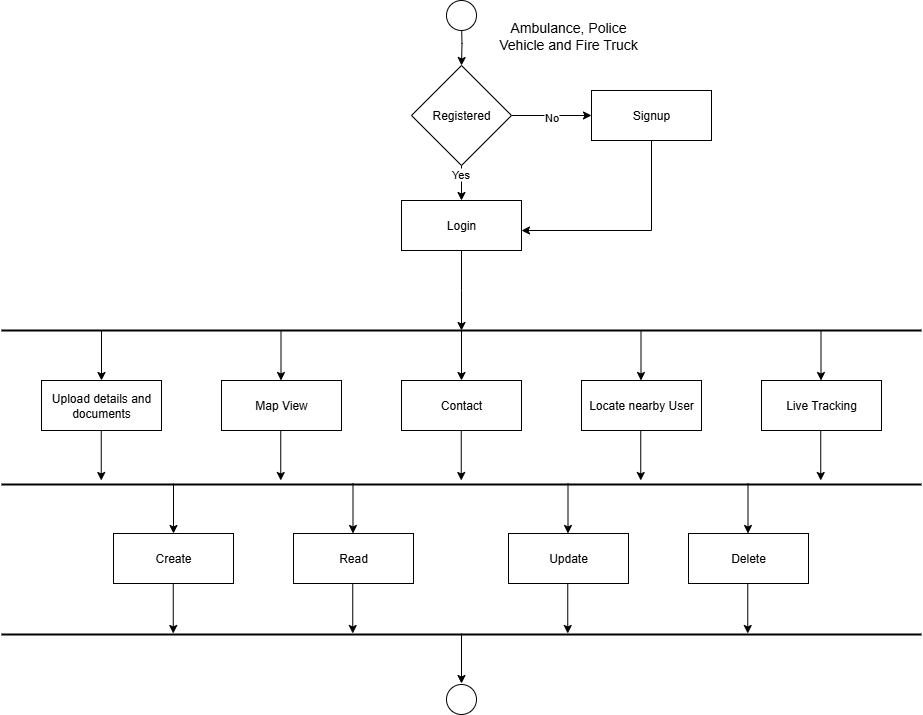

The diagram above was exported from draw.io. Its source (the exported page's mxGraphModel, read from the mxfile embedded in the PNG):
<mxGraphModel dx="2130" dy="1837" grid="1" gridSize="10" guides="1" tooltips="1" connect="1" arrows="1" fold="1" page="1" pageScale="1" pageWidth="827" pageHeight="1169" math="0" shadow="0">
  <root>
    <mxCell id="0" />
    <mxCell id="1" parent="0" />
    <mxCell id="MtbSdQDAzY2VFWzhyp_4-2" value="" style="edgeStyle=orthogonalEdgeStyle;rounded=0;orthogonalLoop=1;jettySize=auto;html=1;" parent="1" target="7wEqkuw75IH8k5fswQXJ-28" edge="1">
      <mxGeometry relative="1" as="geometry">
        <mxPoint x="390" y="-10" as="sourcePoint" />
      </mxGeometry>
    </mxCell>
    <mxCell id="7wEqkuw75IH8k5fswQXJ-46" value="" style="edgeStyle=orthogonalEdgeStyle;rounded=0;orthogonalLoop=1;jettySize=auto;html=1;" parent="1" source="7wEqkuw75IH8k5fswQXJ-28" target="7wEqkuw75IH8k5fswQXJ-29" edge="1">
      <mxGeometry relative="1" as="geometry" />
    </mxCell>
    <mxCell id="7wEqkuw75IH8k5fswQXJ-70" value="No" style="edgeLabel;html=1;align=center;verticalAlign=middle;resizable=0;points=[];" parent="7wEqkuw75IH8k5fswQXJ-46" vertex="1" connectable="0">
      <mxGeometry x="-0.015" y="-1" relative="1" as="geometry">
        <mxPoint as="offset" />
      </mxGeometry>
    </mxCell>
    <mxCell id="7wEqkuw75IH8k5fswQXJ-57" style="edgeStyle=orthogonalEdgeStyle;rounded=0;orthogonalLoop=1;jettySize=auto;html=1;entryX=0.5;entryY=0;entryDx=0;entryDy=0;" parent="1" source="7wEqkuw75IH8k5fswQXJ-28" target="7wEqkuw75IH8k5fswQXJ-30" edge="1">
      <mxGeometry relative="1" as="geometry" />
    </mxCell>
    <mxCell id="7wEqkuw75IH8k5fswQXJ-71" value="Yes" style="edgeLabel;html=1;align=center;verticalAlign=middle;resizable=0;points=[];" parent="7wEqkuw75IH8k5fswQXJ-57" vertex="1" connectable="0">
      <mxGeometry x="-0.664" y="-2" relative="1" as="geometry">
        <mxPoint as="offset" />
      </mxGeometry>
    </mxCell>
    <mxCell id="7wEqkuw75IH8k5fswQXJ-28" value="Registered" style="rhombus;whiteSpace=wrap;html=1;" parent="1" vertex="1">
      <mxGeometry x="340" y="35" width="100" height="100" as="geometry" />
    </mxCell>
    <mxCell id="MtbSdQDAzY2VFWzhyp_4-5" style="edgeStyle=orthogonalEdgeStyle;rounded=0;orthogonalLoop=1;jettySize=auto;html=1;entryX=1;entryY=0.6;entryDx=0;entryDy=0;entryPerimeter=0;" parent="1" source="7wEqkuw75IH8k5fswQXJ-29" target="7wEqkuw75IH8k5fswQXJ-30" edge="1">
      <mxGeometry relative="1" as="geometry">
        <mxPoint x="580" y="200" as="targetPoint" />
        <Array as="points">
          <mxPoint x="580" y="200" />
        </Array>
      </mxGeometry>
    </mxCell>
    <mxCell id="7wEqkuw75IH8k5fswQXJ-29" value="Signup" style="rounded=0;whiteSpace=wrap;html=1;" parent="1" vertex="1">
      <mxGeometry x="520" y="60" width="120" height="50" as="geometry" />
    </mxCell>
    <mxCell id="7wEqkuw75IH8k5fswQXJ-58" value="" style="edgeStyle=orthogonalEdgeStyle;rounded=0;orthogonalLoop=1;jettySize=auto;html=1;" parent="1" source="7wEqkuw75IH8k5fswQXJ-30" edge="1">
      <mxGeometry relative="1" as="geometry">
        <mxPoint x="390" y="300" as="targetPoint" />
      </mxGeometry>
    </mxCell>
    <mxCell id="7wEqkuw75IH8k5fswQXJ-30" value="Login" style="rounded=0;whiteSpace=wrap;html=1;" parent="1" vertex="1">
      <mxGeometry x="330" y="170" width="120" height="50" as="geometry" />
    </mxCell>
    <mxCell id="7wEqkuw75IH8k5fswQXJ-34" value="Map View" style="rounded=0;whiteSpace=wrap;html=1;" parent="1" vertex="1">
      <mxGeometry x="150" y="350" width="120" height="50" as="geometry" />
    </mxCell>
    <mxCell id="7wEqkuw75IH8k5fswQXJ-35" value="Contact" style="rounded=0;whiteSpace=wrap;html=1;" parent="1" vertex="1">
      <mxGeometry x="330" y="350" width="120" height="50" as="geometry" />
    </mxCell>
    <mxCell id="MtbSdQDAzY2VFWzhyp_4-16" value="Upload details and documents" style="rounded=0;whiteSpace=wrap;html=1;" parent="1" vertex="1">
      <mxGeometry x="-30" y="350" width="120" height="50" as="geometry" />
    </mxCell>
    <mxCell id="MtbSdQDAzY2VFWzhyp_4-17" value="Live Tracking" style="rounded=0;whiteSpace=wrap;html=1;" parent="1" vertex="1">
      <mxGeometry x="690" y="350" width="120" height="50" as="geometry" />
    </mxCell>
    <mxCell id="WK3NlKsNAJOg3aepo1eA-1" value="Locate nearby User" style="rounded=0;whiteSpace=wrap;html=1;" parent="1" vertex="1">
      <mxGeometry x="510" y="350" width="120" height="50" as="geometry" />
    </mxCell>
    <mxCell id="nb5A6RRDomXuttytV97Y-1" value="" style="ellipse;whiteSpace=wrap;html=1;aspect=fixed;" vertex="1" parent="1">
      <mxGeometry x="375" y="-30" width="30" height="30" as="geometry" />
    </mxCell>
    <mxCell id="nb5A6RRDomXuttytV97Y-3" value="" style="endArrow=none;html=1;rounded=0;fontStyle=1;startSize=15;strokeColor=default;strokeWidth=2;" edge="1" parent="1">
      <mxGeometry width="50" height="50" relative="1" as="geometry">
        <mxPoint x="-70" y="300" as="sourcePoint" />
        <mxPoint x="850" y="300" as="targetPoint" />
      </mxGeometry>
    </mxCell>
    <mxCell id="nb5A6RRDomXuttytV97Y-5" value="" style="endArrow=none;html=1;rounded=0;fontStyle=1;startSize=15;strokeColor=default;strokeWidth=2;" edge="1" parent="1">
      <mxGeometry width="50" height="50" relative="1" as="geometry">
        <mxPoint x="-70" y="454" as="sourcePoint" />
        <mxPoint x="850" y="454" as="targetPoint" />
      </mxGeometry>
    </mxCell>
    <mxCell id="nb5A6RRDomXuttytV97Y-6" value="" style="endArrow=classic;html=1;rounded=0;" edge="1" parent="1" target="MtbSdQDAzY2VFWzhyp_4-16">
      <mxGeometry width="50" height="50" relative="1" as="geometry">
        <mxPoint x="30" y="300" as="sourcePoint" />
        <mxPoint x="360" y="440" as="targetPoint" />
      </mxGeometry>
    </mxCell>
    <mxCell id="nb5A6RRDomXuttytV97Y-7" value="" style="endArrow=classic;html=1;rounded=0;" edge="1" parent="1">
      <mxGeometry width="50" height="50" relative="1" as="geometry">
        <mxPoint x="209.5" y="300" as="sourcePoint" />
        <mxPoint x="209.5" y="350" as="targetPoint" />
      </mxGeometry>
    </mxCell>
    <mxCell id="nb5A6RRDomXuttytV97Y-8" value="" style="endArrow=classic;html=1;rounded=0;" edge="1" parent="1">
      <mxGeometry width="50" height="50" relative="1" as="geometry">
        <mxPoint x="390" y="300" as="sourcePoint" />
        <mxPoint x="390" y="350" as="targetPoint" />
      </mxGeometry>
    </mxCell>
    <mxCell id="nb5A6RRDomXuttytV97Y-9" value="" style="endArrow=classic;html=1;rounded=0;" edge="1" parent="1">
      <mxGeometry width="50" height="50" relative="1" as="geometry">
        <mxPoint x="569.5" y="300" as="sourcePoint" />
        <mxPoint x="569.5" y="350" as="targetPoint" />
      </mxGeometry>
    </mxCell>
    <mxCell id="nb5A6RRDomXuttytV97Y-10" value="" style="endArrow=classic;html=1;rounded=0;" edge="1" parent="1">
      <mxGeometry width="50" height="50" relative="1" as="geometry">
        <mxPoint x="749.5" y="300" as="sourcePoint" />
        <mxPoint x="749.5" y="350" as="targetPoint" />
      </mxGeometry>
    </mxCell>
    <mxCell id="nb5A6RRDomXuttytV97Y-11" value="" style="endArrow=classic;html=1;rounded=0;" edge="1" parent="1">
      <mxGeometry width="50" height="50" relative="1" as="geometry">
        <mxPoint x="29.75" y="400" as="sourcePoint" />
        <mxPoint x="29.75" y="450" as="targetPoint" />
      </mxGeometry>
    </mxCell>
    <mxCell id="nb5A6RRDomXuttytV97Y-12" value="" style="endArrow=classic;html=1;rounded=0;" edge="1" parent="1">
      <mxGeometry width="50" height="50" relative="1" as="geometry">
        <mxPoint x="209.25" y="400" as="sourcePoint" />
        <mxPoint x="209.25" y="450" as="targetPoint" />
      </mxGeometry>
    </mxCell>
    <mxCell id="nb5A6RRDomXuttytV97Y-13" value="" style="endArrow=classic;html=1;rounded=0;" edge="1" parent="1">
      <mxGeometry width="50" height="50" relative="1" as="geometry">
        <mxPoint x="389.75" y="400" as="sourcePoint" />
        <mxPoint x="389.75" y="450" as="targetPoint" />
      </mxGeometry>
    </mxCell>
    <mxCell id="nb5A6RRDomXuttytV97Y-14" value="" style="endArrow=classic;html=1;rounded=0;" edge="1" parent="1">
      <mxGeometry width="50" height="50" relative="1" as="geometry">
        <mxPoint x="569.25" y="400" as="sourcePoint" />
        <mxPoint x="569.25" y="450" as="targetPoint" />
      </mxGeometry>
    </mxCell>
    <mxCell id="nb5A6RRDomXuttytV97Y-15" value="" style="endArrow=classic;html=1;rounded=0;" edge="1" parent="1">
      <mxGeometry width="50" height="50" relative="1" as="geometry">
        <mxPoint x="749.25" y="400" as="sourcePoint" />
        <mxPoint x="749.25" y="450" as="targetPoint" />
      </mxGeometry>
    </mxCell>
    <mxCell id="nb5A6RRDomXuttytV97Y-16" value="" style="endArrow=classic;html=1;rounded=0;" edge="1" parent="1">
      <mxGeometry width="50" height="50" relative="1" as="geometry">
        <mxPoint x="390" y="603" as="sourcePoint" />
        <mxPoint x="390" y="653" as="targetPoint" />
      </mxGeometry>
    </mxCell>
    <mxCell id="nb5A6RRDomXuttytV97Y-17" value="" style="ellipse;whiteSpace=wrap;html=1;aspect=fixed;" vertex="1" parent="1">
      <mxGeometry x="375" y="654" width="30" height="30" as="geometry" />
    </mxCell>
    <mxCell id="nb5A6RRDomXuttytV97Y-18" value="&lt;font style=&quot;font-size: 14px;&quot;&gt;Ambulance, Police Vehicle and Fire Truck&lt;/font&gt;" style="text;html=1;align=center;verticalAlign=middle;whiteSpace=wrap;rounded=0;" vertex="1" parent="1">
      <mxGeometry x="414" y="-10" width="166" height="30" as="geometry" />
    </mxCell>
    <mxCell id="nb5A6RRDomXuttytV97Y-19" value="Read" style="rounded=0;whiteSpace=wrap;html=1;" vertex="1" parent="1">
      <mxGeometry x="222" y="503" width="120" height="50" as="geometry" />
    </mxCell>
    <mxCell id="nb5A6RRDomXuttytV97Y-21" value="Create" style="rounded=0;whiteSpace=wrap;html=1;" vertex="1" parent="1">
      <mxGeometry x="42" y="503" width="120" height="50" as="geometry" />
    </mxCell>
    <mxCell id="nb5A6RRDomXuttytV97Y-22" value="Delete" style="rounded=0;whiteSpace=wrap;html=1;" vertex="1" parent="1">
      <mxGeometry x="617" y="503" width="120" height="50" as="geometry" />
    </mxCell>
    <mxCell id="nb5A6RRDomXuttytV97Y-23" value="Update" style="rounded=0;whiteSpace=wrap;html=1;" vertex="1" parent="1">
      <mxGeometry x="437" y="503" width="120" height="50" as="geometry" />
    </mxCell>
    <mxCell id="nb5A6RRDomXuttytV97Y-25" value="" style="endArrow=none;html=1;rounded=0;fontStyle=1;startSize=15;strokeColor=default;strokeWidth=2;" edge="1" parent="1">
      <mxGeometry width="50" height="50" relative="1" as="geometry">
        <mxPoint x="-70" y="604" as="sourcePoint" />
        <mxPoint x="850" y="604" as="targetPoint" />
      </mxGeometry>
    </mxCell>
    <mxCell id="nb5A6RRDomXuttytV97Y-26" value="" style="endArrow=classic;html=1;rounded=0;" edge="1" parent="1" target="nb5A6RRDomXuttytV97Y-21">
      <mxGeometry width="50" height="50" relative="1" as="geometry">
        <mxPoint x="102" y="453" as="sourcePoint" />
        <mxPoint x="432" y="593" as="targetPoint" />
      </mxGeometry>
    </mxCell>
    <mxCell id="nb5A6RRDomXuttytV97Y-27" value="" style="endArrow=classic;html=1;rounded=0;" edge="1" parent="1">
      <mxGeometry width="50" height="50" relative="1" as="geometry">
        <mxPoint x="281.5" y="453" as="sourcePoint" />
        <mxPoint x="281.5" y="503" as="targetPoint" />
      </mxGeometry>
    </mxCell>
    <mxCell id="nb5A6RRDomXuttytV97Y-29" value="" style="endArrow=classic;html=1;rounded=0;" edge="1" parent="1">
      <mxGeometry width="50" height="50" relative="1" as="geometry">
        <mxPoint x="496.5" y="453" as="sourcePoint" />
        <mxPoint x="496.5" y="503" as="targetPoint" />
      </mxGeometry>
    </mxCell>
    <mxCell id="nb5A6RRDomXuttytV97Y-30" value="" style="endArrow=classic;html=1;rounded=0;" edge="1" parent="1">
      <mxGeometry width="50" height="50" relative="1" as="geometry">
        <mxPoint x="676.5" y="453" as="sourcePoint" />
        <mxPoint x="676.5" y="503" as="targetPoint" />
      </mxGeometry>
    </mxCell>
    <mxCell id="nb5A6RRDomXuttytV97Y-31" value="" style="endArrow=classic;html=1;rounded=0;" edge="1" parent="1">
      <mxGeometry width="50" height="50" relative="1" as="geometry">
        <mxPoint x="101.75" y="553" as="sourcePoint" />
        <mxPoint x="101.75" y="603" as="targetPoint" />
      </mxGeometry>
    </mxCell>
    <mxCell id="nb5A6RRDomXuttytV97Y-32" value="" style="endArrow=classic;html=1;rounded=0;" edge="1" parent="1">
      <mxGeometry width="50" height="50" relative="1" as="geometry">
        <mxPoint x="281.25" y="553" as="sourcePoint" />
        <mxPoint x="281.25" y="603" as="targetPoint" />
      </mxGeometry>
    </mxCell>
    <mxCell id="nb5A6RRDomXuttytV97Y-34" value="" style="endArrow=classic;html=1;rounded=0;" edge="1" parent="1">
      <mxGeometry width="50" height="50" relative="1" as="geometry">
        <mxPoint x="496.25" y="553" as="sourcePoint" />
        <mxPoint x="496.25" y="603" as="targetPoint" />
      </mxGeometry>
    </mxCell>
    <mxCell id="nb5A6RRDomXuttytV97Y-35" value="" style="endArrow=classic;html=1;rounded=0;" edge="1" parent="1">
      <mxGeometry width="50" height="50" relative="1" as="geometry">
        <mxPoint x="676.25" y="553" as="sourcePoint" />
        <mxPoint x="676.25" y="603" as="targetPoint" />
      </mxGeometry>
    </mxCell>
  </root>
</mxGraphModel>